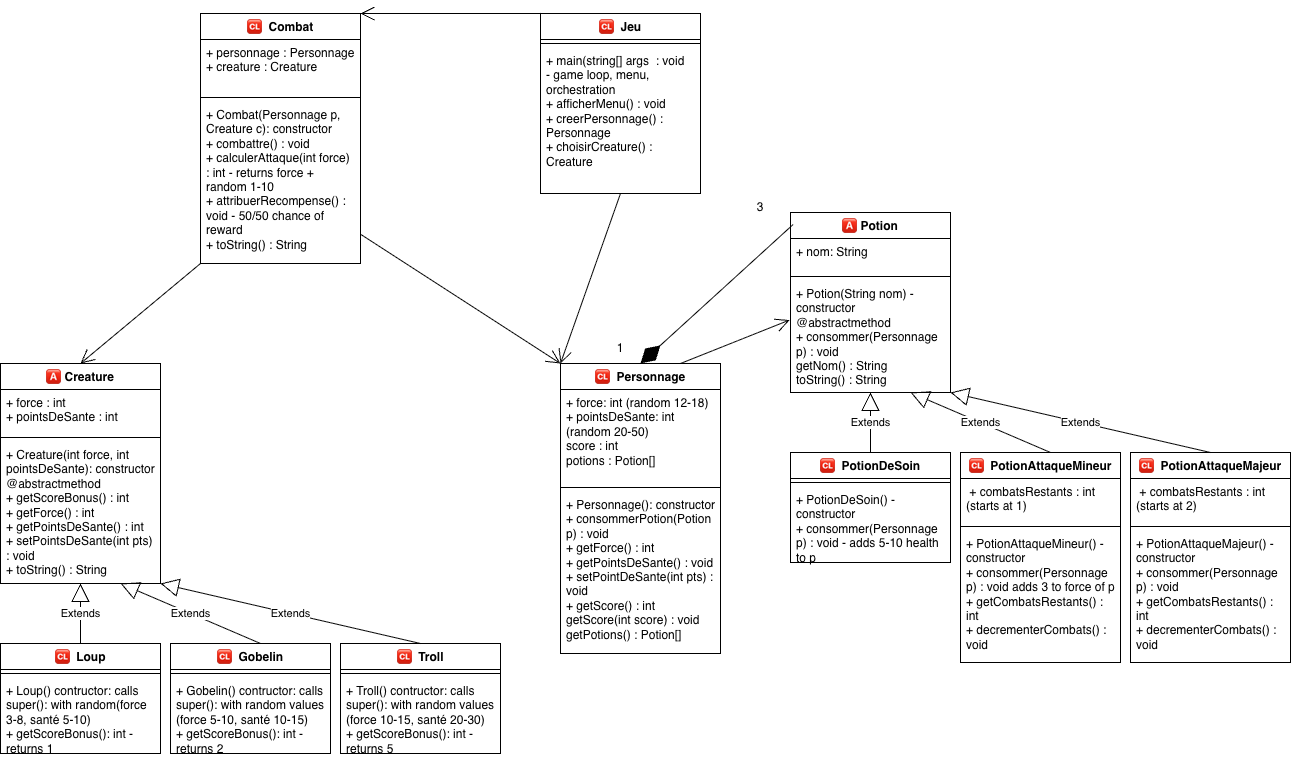

The diagram above was exported from draw.io. Its source (the exported page's mxGraphModel, read from the mxfile embedded in the PNG):
<mxGraphModel dx="1230" dy="654" grid="1" gridSize="10" guides="1" tooltips="1" connect="1" arrows="1" fold="1" page="1" pageScale="1" pageWidth="827" pageHeight="1169" math="0" shadow="0">
  <root>
    <mxCell id="0" />
    <mxCell id="1" parent="0" />
    <mxCell id="Ru2FfthXgJdZJpKTIqx6-3" parent="1" style="swimlane;fontStyle=1;align=center;verticalAlign=top;childLayout=stackLayout;horizontal=1;startSize=26;horizontalStack=0;resizeParent=1;resizeParentMax=0;resizeLast=0;collapsible=1;marginBottom=0;whiteSpace=wrap;html=1;" value="🆑&amp;nbsp; Personnage" vertex="1">
      <mxGeometry height="290" width="160" x="760" y="500" as="geometry" />
    </mxCell>
    <mxCell id="Ru2FfthXgJdZJpKTIqx6-4" parent="Ru2FfthXgJdZJpKTIqx6-3" style="text;strokeColor=none;fillColor=none;align=left;verticalAlign=top;spacingLeft=4;spacingRight=4;overflow=hidden;rotatable=0;points=[[0,0.5],[1,0.5]];portConstraint=eastwest;whiteSpace=wrap;html=1;" value="+ force: int (random 12-18)&lt;div&gt;+ pointsDeSante: int (random 20-50)&lt;/div&gt;&lt;div&gt;score : int&lt;/div&gt;&lt;div&gt;potions : Potion[]&lt;/div&gt;" vertex="1">
      <mxGeometry height="94" width="160" y="26" as="geometry" />
    </mxCell>
    <mxCell id="Ru2FfthXgJdZJpKTIqx6-5" parent="Ru2FfthXgJdZJpKTIqx6-3" style="line;strokeWidth=1;fillColor=none;align=left;verticalAlign=middle;spacingTop=-1;spacingLeft=3;spacingRight=3;rotatable=0;labelPosition=right;points=[];portConstraint=eastwest;strokeColor=inherit;" value="" vertex="1">
      <mxGeometry height="8" width="160" y="120" as="geometry" />
    </mxCell>
    <mxCell id="Ru2FfthXgJdZJpKTIqx6-6" parent="Ru2FfthXgJdZJpKTIqx6-3" style="text;strokeColor=none;fillColor=none;align=left;verticalAlign=top;spacingLeft=4;spacingRight=4;overflow=hidden;rotatable=0;points=[[0,0.5],[1,0.5]];portConstraint=eastwest;whiteSpace=wrap;html=1;" value="+ Personnage(): constructor&lt;div&gt;+ consommerPotion(Potion p) : void&lt;/div&gt;&lt;div&gt;+ getForce() : int&lt;/div&gt;&lt;div&gt;+ getPointsDeSante() : void&lt;/div&gt;&lt;div&gt;+ setPointDeSante(int pts) : void&lt;/div&gt;&lt;div&gt;+ getScore() : int&lt;/div&gt;&lt;div&gt;getScore(int score) : void&lt;/div&gt;&lt;div&gt;getPotions() : Potion[]&lt;/div&gt;" vertex="1">
      <mxGeometry height="162" width="160" y="128" as="geometry" />
    </mxCell>
    <mxCell id="Ru2FfthXgJdZJpKTIqx6-8" parent="1" style="swimlane;fontStyle=1;align=center;verticalAlign=top;childLayout=stackLayout;horizontal=1;startSize=26;horizontalStack=0;resizeParent=1;resizeParentMax=0;resizeLast=0;collapsible=1;marginBottom=0;whiteSpace=wrap;html=1;" value="🅰 Creature" vertex="1">
      <mxGeometry height="220" width="160" x="200" y="500" as="geometry">
        <mxRectangle height="30" width="90" x="40" y="40" as="alternateBounds" />
      </mxGeometry>
    </mxCell>
    <mxCell id="Ru2FfthXgJdZJpKTIqx6-9" parent="Ru2FfthXgJdZJpKTIqx6-8" style="text;strokeColor=none;fillColor=none;align=left;verticalAlign=top;spacingLeft=4;spacingRight=4;overflow=hidden;rotatable=0;points=[[0,0.5],[1,0.5]];portConstraint=eastwest;whiteSpace=wrap;html=1;" value="+ force : int&lt;div&gt;+ pointsDeSante : int&lt;/div&gt;" vertex="1">
      <mxGeometry height="44" width="160" y="26" as="geometry" />
    </mxCell>
    <mxCell id="Ru2FfthXgJdZJpKTIqx6-10" parent="Ru2FfthXgJdZJpKTIqx6-8" style="line;strokeWidth=1;fillColor=none;align=left;verticalAlign=middle;spacingTop=-1;spacingLeft=3;spacingRight=3;rotatable=0;labelPosition=right;points=[];portConstraint=eastwest;strokeColor=inherit;" value="" vertex="1">
      <mxGeometry height="8" width="160" y="70" as="geometry" />
    </mxCell>
    <mxCell id="Ru2FfthXgJdZJpKTIqx6-11" parent="Ru2FfthXgJdZJpKTIqx6-8" style="text;strokeColor=none;fillColor=none;align=left;verticalAlign=top;spacingLeft=4;spacingRight=4;overflow=hidden;rotatable=0;points=[[0,0.5],[1,0.5]];portConstraint=eastwest;whiteSpace=wrap;html=1;" value="+ Creature(int force, int pointsDeSante): constructor&lt;div&gt;@abstractmethod&lt;/div&gt;&lt;div&gt;+ getScoreBonus() : int&lt;/div&gt;&lt;div&gt;+ getForce() : int&lt;/div&gt;&lt;div&gt;+ getPointsDeSante() : int&lt;/div&gt;&lt;div&gt;+ setPointsDeSante(int pts) : void&lt;/div&gt;&lt;div&gt;+ toString() : String&lt;/div&gt;" vertex="1">
      <mxGeometry height="142" width="160" y="78" as="geometry" />
    </mxCell>
    <mxCell id="Ru2FfthXgJdZJpKTIqx6-24" parent="1" style="swimlane;fontStyle=1;align=center;verticalAlign=top;childLayout=stackLayout;horizontal=1;startSize=26;horizontalStack=0;resizeParent=1;resizeParentMax=0;resizeLast=0;collapsible=1;marginBottom=0;whiteSpace=wrap;html=1;" value="🆑&amp;nbsp; Loup" vertex="1">
      <mxGeometry height="110" width="160" x="200" y="780" as="geometry" />
    </mxCell>
    <mxCell id="Ru2FfthXgJdZJpKTIqx6-26" parent="Ru2FfthXgJdZJpKTIqx6-24" style="line;strokeWidth=1;fillColor=none;align=left;verticalAlign=middle;spacingTop=-1;spacingLeft=3;spacingRight=3;rotatable=0;labelPosition=right;points=[];portConstraint=eastwest;strokeColor=inherit;" value="" vertex="1">
      <mxGeometry height="8" width="160" y="26" as="geometry" />
    </mxCell>
    <mxCell id="Ru2FfthXgJdZJpKTIqx6-27" parent="Ru2FfthXgJdZJpKTIqx6-24" style="text;strokeColor=none;fillColor=none;align=left;verticalAlign=top;spacingLeft=4;spacingRight=4;overflow=hidden;rotatable=0;points=[[0,0.5],[1,0.5]];portConstraint=eastwest;whiteSpace=wrap;html=1;" value="+ Loup() contructor: calls super(): with random(force 3-8, santé 5-10)&lt;div&gt;+ getScoreBonus(): int - returns 1&lt;/div&gt;&lt;div&gt;&lt;br&gt;&lt;/div&gt;" vertex="1">
      <mxGeometry height="76" width="160" y="34" as="geometry" />
    </mxCell>
    <mxCell id="Ru2FfthXgJdZJpKTIqx6-29" parent="1" style="swimlane;fontStyle=1;align=center;verticalAlign=top;childLayout=stackLayout;horizontal=1;startSize=26;horizontalStack=0;resizeParent=1;resizeParentMax=0;resizeLast=0;collapsible=1;marginBottom=0;whiteSpace=wrap;html=1;" value="🆑&amp;nbsp; Gobelin" vertex="1">
      <mxGeometry height="110" width="160" x="370" y="780" as="geometry" />
    </mxCell>
    <mxCell id="Ru2FfthXgJdZJpKTIqx6-31" parent="Ru2FfthXgJdZJpKTIqx6-29" style="line;strokeWidth=1;fillColor=none;align=left;verticalAlign=middle;spacingTop=-1;spacingLeft=3;spacingRight=3;rotatable=0;labelPosition=right;points=[];portConstraint=eastwest;strokeColor=inherit;" value="" vertex="1">
      <mxGeometry height="8" width="160" y="26" as="geometry" />
    </mxCell>
    <mxCell id="Ru2FfthXgJdZJpKTIqx6-32" parent="Ru2FfthXgJdZJpKTIqx6-29" style="text;strokeColor=none;fillColor=none;align=left;verticalAlign=top;spacingLeft=4;spacingRight=4;overflow=hidden;rotatable=0;points=[[0,0.5],[1,0.5]];portConstraint=eastwest;whiteSpace=wrap;html=1;" value="+ Gobelin() contructor: calls super(): with random values (force 5-10, santé 10-15)&lt;div&gt;+ getScoreBonus(): int - returns 2&lt;/div&gt;&lt;div&gt;&lt;br&gt;&lt;/div&gt;" vertex="1">
      <mxGeometry height="76" width="160" y="34" as="geometry" />
    </mxCell>
    <mxCell id="Ru2FfthXgJdZJpKTIqx6-33" parent="1" style="swimlane;fontStyle=1;align=center;verticalAlign=top;childLayout=stackLayout;horizontal=1;startSize=26;horizontalStack=0;resizeParent=1;resizeParentMax=0;resizeLast=0;collapsible=1;marginBottom=0;whiteSpace=wrap;html=1;" value="🆑&amp;nbsp; Troll" vertex="1">
      <mxGeometry height="110" width="160" x="540" y="780" as="geometry" />
    </mxCell>
    <mxCell id="Ru2FfthXgJdZJpKTIqx6-35" parent="Ru2FfthXgJdZJpKTIqx6-33" style="line;strokeWidth=1;fillColor=none;align=left;verticalAlign=middle;spacingTop=-1;spacingLeft=3;spacingRight=3;rotatable=0;labelPosition=right;points=[];portConstraint=eastwest;strokeColor=inherit;" value="" vertex="1">
      <mxGeometry height="8" width="160" y="26" as="geometry" />
    </mxCell>
    <mxCell id="Ru2FfthXgJdZJpKTIqx6-36" parent="Ru2FfthXgJdZJpKTIqx6-33" style="text;strokeColor=none;fillColor=none;align=left;verticalAlign=top;spacingLeft=4;spacingRight=4;overflow=hidden;rotatable=0;points=[[0,0.5],[1,0.5]];portConstraint=eastwest;whiteSpace=wrap;html=1;" value="+ Troll() contructor: calls super(): with random values (force 10-15, santé 20-30)&lt;div&gt;+ getScoreBonus(): int - returns 5&lt;/div&gt;&lt;div&gt;&lt;br&gt;&lt;/div&gt;" vertex="1">
      <mxGeometry height="76" width="160" y="34" as="geometry" />
    </mxCell>
    <mxCell id="Ru2FfthXgJdZJpKTIqx6-37" parent="1" style="swimlane;fontStyle=1;align=center;verticalAlign=top;childLayout=stackLayout;horizontal=1;startSize=26;horizontalStack=0;resizeParent=1;resizeParentMax=0;resizeLast=0;collapsible=1;marginBottom=0;whiteSpace=wrap;html=1;" value="🅰 Potion" vertex="1">
      <mxGeometry height="180" width="160" x="990" y="349" as="geometry">
        <mxRectangle height="30" width="90" x="40" y="40" as="alternateBounds" />
      </mxGeometry>
    </mxCell>
    <mxCell id="Ru2FfthXgJdZJpKTIqx6-38" parent="Ru2FfthXgJdZJpKTIqx6-37" style="text;strokeColor=none;fillColor=none;align=left;verticalAlign=top;spacingLeft=4;spacingRight=4;overflow=hidden;rotatable=0;points=[[0,0.5],[1,0.5]];portConstraint=eastwest;whiteSpace=wrap;html=1;" value="+ nom: String&lt;div&gt;&lt;br&gt;&lt;/div&gt;" vertex="1">
      <mxGeometry height="34" width="160" y="26" as="geometry" />
    </mxCell>
    <mxCell id="Ru2FfthXgJdZJpKTIqx6-39" parent="Ru2FfthXgJdZJpKTIqx6-37" style="line;strokeWidth=1;fillColor=none;align=left;verticalAlign=middle;spacingTop=-1;spacingLeft=3;spacingRight=3;rotatable=0;labelPosition=right;points=[];portConstraint=eastwest;strokeColor=inherit;" value="" vertex="1">
      <mxGeometry height="8" width="160" y="60" as="geometry" />
    </mxCell>
    <mxCell id="Ru2FfthXgJdZJpKTIqx6-40" parent="Ru2FfthXgJdZJpKTIqx6-37" style="text;strokeColor=none;fillColor=none;align=left;verticalAlign=top;spacingLeft=4;spacingRight=4;overflow=hidden;rotatable=0;points=[[0,0.5],[1,0.5]];portConstraint=eastwest;whiteSpace=wrap;html=1;" value="+ Potion(String nom) - constructor&lt;div&gt;@abstractmethod&lt;/div&gt;&lt;div&gt;+ consommer(Personnage p) : void&lt;/div&gt;&lt;div&gt;getNom() : String&lt;/div&gt;&lt;div&gt;toString() : String&lt;/div&gt;" vertex="1">
      <mxGeometry height="112" width="160" y="68" as="geometry" />
    </mxCell>
    <mxCell id="Ru2FfthXgJdZJpKTIqx6-41" parent="1" style="swimlane;fontStyle=1;align=center;verticalAlign=top;childLayout=stackLayout;horizontal=1;startSize=26;horizontalStack=0;resizeParent=1;resizeParentMax=0;resizeLast=0;collapsible=1;marginBottom=0;whiteSpace=wrap;html=1;" value="🆑&amp;nbsp; PotionDeSoin" vertex="1">
      <mxGeometry height="110" width="160" x="990" y="589" as="geometry" />
    </mxCell>
    <mxCell id="Ru2FfthXgJdZJpKTIqx6-43" parent="Ru2FfthXgJdZJpKTIqx6-41" style="line;strokeWidth=1;fillColor=none;align=left;verticalAlign=middle;spacingTop=-1;spacingLeft=3;spacingRight=3;rotatable=0;labelPosition=right;points=[];portConstraint=eastwest;strokeColor=inherit;" value="" vertex="1">
      <mxGeometry height="8" width="160" y="26" as="geometry" />
    </mxCell>
    <mxCell id="Ru2FfthXgJdZJpKTIqx6-44" parent="Ru2FfthXgJdZJpKTIqx6-41" style="text;strokeColor=none;fillColor=none;align=left;verticalAlign=top;spacingLeft=4;spacingRight=4;overflow=hidden;rotatable=0;points=[[0,0.5],[1,0.5]];portConstraint=eastwest;whiteSpace=wrap;html=1;" value="&lt;div&gt;+ PotionDeSoin() - constructor&lt;/div&gt;&lt;div&gt;+ consommer(Personnage p) : void - adds 5-10 health to p&lt;/div&gt;" vertex="1">
      <mxGeometry height="76" width="160" y="34" as="geometry" />
    </mxCell>
    <mxCell id="Ru2FfthXgJdZJpKTIqx6-54" parent="1" style="swimlane;fontStyle=1;align=center;verticalAlign=top;childLayout=stackLayout;horizontal=1;startSize=26;horizontalStack=0;resizeParent=1;resizeParentMax=0;resizeLast=0;collapsible=1;marginBottom=0;whiteSpace=wrap;html=1;" value="🆑&amp;nbsp; PotionAttaqueMineur" vertex="1">
      <mxGeometry height="210" width="160" x="1160" y="589" as="geometry" />
    </mxCell>
    <mxCell id="Ru2FfthXgJdZJpKTIqx6-55" parent="Ru2FfthXgJdZJpKTIqx6-54" style="text;strokeColor=none;fillColor=none;align=left;verticalAlign=top;spacingLeft=4;spacingRight=4;overflow=hidden;rotatable=0;points=[[0,0.5],[1,0.5]];portConstraint=eastwest;whiteSpace=wrap;html=1;" value="&amp;nbsp;+ combatsRestants : int (starts at 1)" vertex="1">
      <mxGeometry height="44" width="160" y="26" as="geometry" />
    </mxCell>
    <mxCell id="Ru2FfthXgJdZJpKTIqx6-56" parent="Ru2FfthXgJdZJpKTIqx6-54" style="line;strokeWidth=1;fillColor=none;align=left;verticalAlign=middle;spacingTop=-1;spacingLeft=3;spacingRight=3;rotatable=0;labelPosition=right;points=[];portConstraint=eastwest;strokeColor=inherit;" value="" vertex="1">
      <mxGeometry height="8" width="160" y="70" as="geometry" />
    </mxCell>
    <mxCell id="Ru2FfthXgJdZJpKTIqx6-57" parent="Ru2FfthXgJdZJpKTIqx6-54" style="text;strokeColor=none;fillColor=none;align=left;verticalAlign=top;spacingLeft=4;spacingRight=4;overflow=hidden;rotatable=0;points=[[0,0.5],[1,0.5]];portConstraint=eastwest;whiteSpace=wrap;html=1;" value="+ PotionAttaqueMineur() - constructor&lt;div&gt;+ consommer(Personnage p) : void adds 3 to force of p&lt;/div&gt;&lt;div&gt;+ getCombatsRestants() : int&lt;/div&gt;&lt;div&gt;+ decrementerCombats() : void&lt;/div&gt;" vertex="1">
      <mxGeometry height="132" width="160" y="78" as="geometry" />
    </mxCell>
    <mxCell id="Ru2FfthXgJdZJpKTIqx6-59" parent="1" style="swimlane;fontStyle=1;align=center;verticalAlign=top;childLayout=stackLayout;horizontal=1;startSize=26;horizontalStack=0;resizeParent=1;resizeParentMax=0;resizeLast=0;collapsible=1;marginBottom=0;whiteSpace=wrap;html=1;" value="🆑&amp;nbsp; PotionAttaqueMajeur" vertex="1">
      <mxGeometry height="210" width="160" x="1330" y="589" as="geometry" />
    </mxCell>
    <mxCell id="Ru2FfthXgJdZJpKTIqx6-60" parent="Ru2FfthXgJdZJpKTIqx6-59" style="text;strokeColor=none;fillColor=none;align=left;verticalAlign=top;spacingLeft=4;spacingRight=4;overflow=hidden;rotatable=0;points=[[0,0.5],[1,0.5]];portConstraint=eastwest;whiteSpace=wrap;html=1;" value="&amp;nbsp;+ combatsRestants : int (starts at 2)" vertex="1">
      <mxGeometry height="44" width="160" y="26" as="geometry" />
    </mxCell>
    <mxCell id="Ru2FfthXgJdZJpKTIqx6-61" parent="Ru2FfthXgJdZJpKTIqx6-59" style="line;strokeWidth=1;fillColor=none;align=left;verticalAlign=middle;spacingTop=-1;spacingLeft=3;spacingRight=3;rotatable=0;labelPosition=right;points=[];portConstraint=eastwest;strokeColor=inherit;" value="" vertex="1">
      <mxGeometry height="8" width="160" y="70" as="geometry" />
    </mxCell>
    <mxCell id="Ru2FfthXgJdZJpKTIqx6-62" parent="Ru2FfthXgJdZJpKTIqx6-59" style="text;strokeColor=none;fillColor=none;align=left;verticalAlign=top;spacingLeft=4;spacingRight=4;overflow=hidden;rotatable=0;points=[[0,0.5],[1,0.5]];portConstraint=eastwest;whiteSpace=wrap;html=1;" value="+ PotionAttaqueMajeur() - constructor&lt;div&gt;+ consommer(Personnage p) : void&lt;/div&gt;&lt;div&gt;&lt;div&gt;+ getCombatsRestants() : int&lt;/div&gt;&lt;/div&gt;&lt;div&gt;+ decrementerCombats() : void&lt;/div&gt;" vertex="1">
      <mxGeometry height="132" width="160" y="78" as="geometry" />
    </mxCell>
    <mxCell id="ICzWm8Sjs3xNwxi3ghP9-1" parent="1" style="swimlane;fontStyle=1;align=center;verticalAlign=top;childLayout=stackLayout;horizontal=1;startSize=26;horizontalStack=0;resizeParent=1;resizeParentMax=0;resizeLast=0;collapsible=1;marginBottom=0;whiteSpace=wrap;html=1;" value="🆑&amp;nbsp; Combat" vertex="1">
      <mxGeometry height="250" width="160" x="400" y="150" as="geometry" />
    </mxCell>
    <mxCell id="ICzWm8Sjs3xNwxi3ghP9-2" parent="ICzWm8Sjs3xNwxi3ghP9-1" style="text;strokeColor=none;fillColor=none;align=left;verticalAlign=top;spacingLeft=4;spacingRight=4;overflow=hidden;rotatable=0;points=[[0,0.5],[1,0.5]];portConstraint=eastwest;whiteSpace=wrap;html=1;" value="+ personnage : Personnage&lt;div&gt;+ creature : Creature&lt;/div&gt;&lt;div&gt;&lt;br&gt;&lt;/div&gt;" vertex="1">
      <mxGeometry height="54" width="160" y="26" as="geometry" />
    </mxCell>
    <mxCell id="ICzWm8Sjs3xNwxi3ghP9-3" parent="ICzWm8Sjs3xNwxi3ghP9-1" style="line;strokeWidth=1;fillColor=none;align=left;verticalAlign=middle;spacingTop=-1;spacingLeft=3;spacingRight=3;rotatable=0;labelPosition=right;points=[];portConstraint=eastwest;strokeColor=inherit;" value="" vertex="1">
      <mxGeometry height="8" width="160" y="80" as="geometry" />
    </mxCell>
    <mxCell id="ICzWm8Sjs3xNwxi3ghP9-4" parent="ICzWm8Sjs3xNwxi3ghP9-1" style="text;strokeColor=none;fillColor=none;align=left;verticalAlign=top;spacingLeft=4;spacingRight=4;overflow=hidden;rotatable=0;points=[[0,0.5],[1,0.5]];portConstraint=eastwest;whiteSpace=wrap;html=1;" value="+ Combat(Personnage p, Creature c): constructor&lt;div&gt;+ combattre() : void&lt;/div&gt;&lt;div&gt;+ calculerAttaque(int force) : int - returns force + random 1-10&lt;/div&gt;&lt;div&gt;+ attribuerRecompense() : void - 50/50 chance of reward&lt;/div&gt;&lt;div&gt;+ toString() : String&lt;/div&gt;" vertex="1">
      <mxGeometry height="162" width="160" y="88" as="geometry" />
    </mxCell>
    <mxCell id="ICzWm8Sjs3xNwxi3ghP9-5" parent="1" style="swimlane;fontStyle=1;align=center;verticalAlign=top;childLayout=stackLayout;horizontal=1;startSize=26;horizontalStack=0;resizeParent=1;resizeParentMax=0;resizeLast=0;collapsible=1;marginBottom=0;whiteSpace=wrap;html=1;" value="🆑&amp;nbsp; Jeu" vertex="1">
      <mxGeometry height="180" width="160" x="740" y="150" as="geometry" />
    </mxCell>
    <mxCell id="ICzWm8Sjs3xNwxi3ghP9-7" parent="ICzWm8Sjs3xNwxi3ghP9-5" style="line;strokeWidth=1;fillColor=none;align=left;verticalAlign=middle;spacingTop=-1;spacingLeft=3;spacingRight=3;rotatable=0;labelPosition=right;points=[];portConstraint=eastwest;strokeColor=inherit;" value="" vertex="1">
      <mxGeometry height="8" width="160" y="26" as="geometry" />
    </mxCell>
    <mxCell id="ICzWm8Sjs3xNwxi3ghP9-8" parent="ICzWm8Sjs3xNwxi3ghP9-5" style="text;strokeColor=none;fillColor=none;align=left;verticalAlign=top;spacingLeft=4;spacingRight=4;overflow=hidden;rotatable=0;points=[[0,0.5],[1,0.5]];portConstraint=eastwest;whiteSpace=wrap;html=1;" value="+ main(string[] args&amp;nbsp; : void&lt;div&gt;- game loop, menu, orchestration&lt;/div&gt;&lt;div&gt;+ afficherMenu() : void&lt;/div&gt;&lt;div&gt;+ creerPersonnage() : Personnage&lt;/div&gt;&lt;div&gt;+ choisirCreature() : Creature&lt;/div&gt;" vertex="1">
      <mxGeometry height="146" width="160" y="34" as="geometry" />
    </mxCell>
    <mxCell id="ICzWm8Sjs3xNwxi3ghP9-9" edge="1" parent="1" source="Ru2FfthXgJdZJpKTIqx6-41" style="endArrow=block;endSize=16;endFill=0;html=1;rounded=0;exitX=0.5;exitY=0;exitDx=0;exitDy=0;entryX=0.5;entryY=1;entryDx=0;entryDy=0;" target="Ru2FfthXgJdZJpKTIqx6-37" value="Extends">
      <mxGeometry relative="1" width="160" as="geometry">
        <mxPoint x="1220" y="404" as="sourcePoint" />
        <mxPoint x="1380" y="403.5" as="targetPoint" />
      </mxGeometry>
    </mxCell>
    <mxCell id="ICzWm8Sjs3xNwxi3ghP9-10" edge="1" parent="1" style="endArrow=block;endSize=16;endFill=0;html=1;rounded=0;exitX=0.5;exitY=0;exitDx=0;exitDy=0;entryX=0.75;entryY=1;entryDx=0;entryDy=0;" target="Ru2FfthXgJdZJpKTIqx6-37" value="Extends">
      <mxGeometry relative="1" width="160" as="geometry">
        <mxPoint x="1250" y="589" as="sourcePoint" />
        <mxPoint x="1250" y="529" as="targetPoint" />
      </mxGeometry>
    </mxCell>
    <mxCell id="ICzWm8Sjs3xNwxi3ghP9-11" edge="1" parent="1" style="endArrow=block;endSize=16;endFill=0;html=1;rounded=0;exitX=0.5;exitY=0;exitDx=0;exitDy=0;entryX=1;entryY=1;entryDx=0;entryDy=0;" target="Ru2FfthXgJdZJpKTIqx6-37" value="Extends">
      <mxGeometry relative="1" width="160" as="geometry">
        <mxPoint x="1410" y="589" as="sourcePoint" />
        <mxPoint x="1270" y="529" as="targetPoint" />
      </mxGeometry>
    </mxCell>
    <mxCell id="ICzWm8Sjs3xNwxi3ghP9-12" edge="1" parent="1" style="endArrow=block;endSize=16;endFill=0;html=1;rounded=0;exitX=0.5;exitY=0;exitDx=0;exitDy=0;entryX=0.5;entryY=1;entryDx=0;entryDy=0;" value="Extends">
      <mxGeometry relative="1" width="160" as="geometry">
        <mxPoint x="280" y="780" as="sourcePoint" />
        <mxPoint x="280" y="720" as="targetPoint" />
      </mxGeometry>
    </mxCell>
    <mxCell id="ICzWm8Sjs3xNwxi3ghP9-13" edge="1" parent="1" style="endArrow=block;endSize=16;endFill=0;html=1;rounded=0;exitX=0.5;exitY=0;exitDx=0;exitDy=0;entryX=0.75;entryY=1;entryDx=0;entryDy=0;" value="Extends">
      <mxGeometry relative="1" width="160" as="geometry">
        <mxPoint x="460" y="780" as="sourcePoint" />
        <mxPoint x="320" y="720" as="targetPoint" />
      </mxGeometry>
    </mxCell>
    <mxCell id="ICzWm8Sjs3xNwxi3ghP9-14" edge="1" parent="1" style="endArrow=block;endSize=16;endFill=0;html=1;rounded=0;exitX=0.5;exitY=0;exitDx=0;exitDy=0;entryX=1;entryY=1;entryDx=0;entryDy=0;" value="Extends">
      <mxGeometry relative="1" width="160" as="geometry">
        <mxPoint x="620" y="780" as="sourcePoint" />
        <mxPoint x="360" y="720" as="targetPoint" />
      </mxGeometry>
    </mxCell>
    <mxCell id="ICzWm8Sjs3xNwxi3ghP9-16" edge="1" parent="1" source="Ru2FfthXgJdZJpKTIqx6-3" style="endArrow=open;endFill=1;endSize=12;html=1;rounded=0;exitX=0.75;exitY=0;exitDx=0;exitDy=0;entryX=-0.006;entryY=0.353;entryDx=0;entryDy=0;entryPerimeter=0;" target="Ru2FfthXgJdZJpKTIqx6-40" value="">
      <mxGeometry relative="1" width="160" as="geometry">
        <mxPoint x="790" y="80" as="sourcePoint" />
        <mxPoint x="950" y="260" as="targetPoint" />
      </mxGeometry>
    </mxCell>
    <mxCell id="ICzWm8Sjs3xNwxi3ghP9-17" edge="1" parent="1" source="Ru2FfthXgJdZJpKTIqx6-37" style="endArrow=diamondThin;endFill=1;endSize=24;html=1;rounded=0;entryX=0.5;entryY=0;entryDx=0;entryDy=0;exitX=0.016;exitY=0.067;exitDx=0;exitDy=0;exitPerimeter=0;" target="Ru2FfthXgJdZJpKTIqx6-3" value="">
      <mxGeometry relative="1" width="160" as="geometry">
        <mxPoint x="950" y="80" as="sourcePoint" />
        <mxPoint x="760" y="490" as="targetPoint" />
      </mxGeometry>
    </mxCell>
    <mxCell id="ICzWm8Sjs3xNwxi3ghP9-18" parent="1" style="text;html=1;whiteSpace=wrap;strokeColor=none;fillColor=none;align=center;verticalAlign=middle;rounded=0;" value="1" vertex="1">
      <mxGeometry height="30" width="60" x="790" y="470" as="geometry" />
    </mxCell>
    <mxCell id="ICzWm8Sjs3xNwxi3ghP9-19" parent="1" style="text;html=1;whiteSpace=wrap;strokeColor=none;fillColor=none;align=center;verticalAlign=middle;rounded=0;" value="3" vertex="1">
      <mxGeometry height="30" width="60" x="930" y="329" as="geometry" />
    </mxCell>
    <mxCell id="ICzWm8Sjs3xNwxi3ghP9-22" edge="1" parent="1" source="ICzWm8Sjs3xNwxi3ghP9-4" style="endArrow=open;endFill=1;endSize=12;html=1;rounded=0;entryX=0;entryY=0;entryDx=0;entryDy=0;" target="Ru2FfthXgJdZJpKTIqx6-3" value="">
      <mxGeometry relative="1" width="160" as="geometry">
        <mxPoint x="480" y="400" as="sourcePoint" />
        <mxPoint x="590" y="160" as="targetPoint" />
      </mxGeometry>
    </mxCell>
    <mxCell id="ICzWm8Sjs3xNwxi3ghP9-23" edge="1" parent="1" source="ICzWm8Sjs3xNwxi3ghP9-1" style="endArrow=open;endFill=1;endSize=12;html=1;rounded=0;exitX=0;exitY=1;exitDx=0;exitDy=0;entryX=0.5;entryY=0;entryDx=0;entryDy=0;" target="Ru2FfthXgJdZJpKTIqx6-8" value="">
      <mxGeometry relative="1" width="160" as="geometry">
        <mxPoint x="320" y="400" as="sourcePoint" />
        <mxPoint x="716.3200000000002" y="420.26599999999985" as="targetPoint" />
      </mxGeometry>
    </mxCell>
    <mxCell id="ICzWm8Sjs3xNwxi3ghP9-24" edge="1" parent="1" source="ICzWm8Sjs3xNwxi3ghP9-5" style="endArrow=open;endFill=1;endSize=12;html=1;rounded=0;exitX=0;exitY=0;exitDx=0;exitDy=0;entryX=1;entryY=0;entryDx=0;entryDy=0;" target="ICzWm8Sjs3xNwxi3ghP9-1" value="">
      <mxGeometry relative="1" width="160" as="geometry">
        <mxPoint x="600" y="150" as="sourcePoint" />
        <mxPoint x="560" y="250" as="targetPoint" />
      </mxGeometry>
    </mxCell>
    <mxCell id="ICzWm8Sjs3xNwxi3ghP9-25" edge="1" parent="1" source="ICzWm8Sjs3xNwxi3ghP9-5" style="endArrow=open;endFill=1;endSize=12;html=1;rounded=0;exitX=0.5;exitY=1;exitDx=0;exitDy=0;" value="">
      <mxGeometry relative="1" width="160" as="geometry">
        <mxPoint x="680" y="330" as="sourcePoint" />
        <mxPoint x="760" y="500" as="targetPoint" />
      </mxGeometry>
    </mxCell>
  </root>
</mxGraphModel>